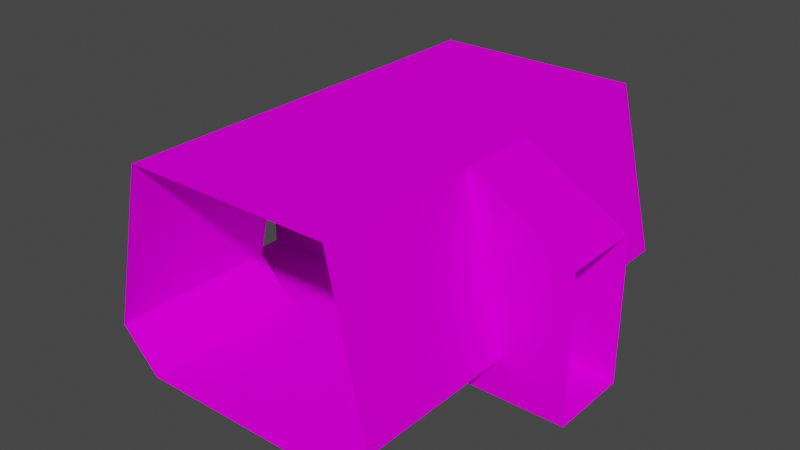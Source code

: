 # Source: 63038.blend  (saved by Blender 3.3.6; exported with 4.5.12 LTS)
import bpy
from mathutils import Matrix  # noqa: F401  (used for matrix-valued properties, if any)

bpy.ops.wm.read_factory_settings(use_empty=True)
scene = bpy.context.scene
scene.name = 'Scene'

# ---- collections
col_collection = bpy.data.collections.new('Collection'); scene.collection.children.link(col_collection)

# ---- images (referenced by path relative to the original .blend; pixels are not part of the script)
import os
ASSET_DIR = os.environ.get("B2B_ASSET_DIR", "")  # directory of the original .blend (textures are referenced by path, not embedded)
HERE = os.path.dirname(os.path.abspath(__file__))  # packed textures are extracted next to this script under _unpacked/

def load_image(name, relpath, width, height, colorspace="sRGB"):
    """Load a texture the original file referenced (path relative to the .blend, or extracted next to this script)."""
    p = next((c for c in (os.path.join(HERE, relpath), os.path.join(ASSET_DIR, relpath)) if relpath and os.path.exists(c)), "")
    if p:
        img = bpy.data.images.load(p, check_existing=True)
        img.name = name
    else:  # same state as the original file: an image datablock whose file is absent (Cycles renders it pink)
        img = bpy.data.images.new(name, width, height)
        img.source = "FILE"
        img.filepath = "//" + (relpath or name)
    img.colorspace_settings.name = colorspace
    return img
img_texture_122_4_png = load_image('TEXTURE.122_4.png', 'images/TEXTURE.122_4.png', 1024, 1024, 'sRGB')
img_texture_321_1_png = load_image('TEXTURE.321_1.png', 'images/TEXTURE.321_1.png', 1024, 1024, 'sRGB')
img_texture_321_2_png = load_image('TEXTURE.321_2.png', 'images/TEXTURE.321_2.png', 1024, 1024, 'sRGB')
img_texture_321_0_png = load_image('TEXTURE.321_0.png', 'images/TEXTURE.321_0.png', 1024, 1024, 'sRGB')
img_texture_122_2_png = load_image('TEXTURE.122_2.png', 'images/TEXTURE.122_2.png', 1024, 1024, 'sRGB')
img_texture_122_3_png = load_image('TEXTURE.122_3.png', 'images/TEXTURE.122_3.png', 1024, 1024, 'sRGB')

# ---- materials (node trees are filled in below, after node groups)
mat_texture_122_4_material = bpy.data.materials.new('TEXTURE.122_4-material')
mat_texture_122_4_material.use_backface_culling = True
mat_texture_122_4_material.use_transparent_shadow = False
mat_texture_321_1_material = bpy.data.materials.new('TEXTURE.321_1-material')
mat_texture_321_1_material.use_backface_culling = True
mat_texture_321_1_material.use_transparent_shadow = False
mat_texture_321_2_material = bpy.data.materials.new('TEXTURE.321_2-material')
mat_texture_321_2_material.use_backface_culling = True
mat_texture_321_2_material.use_transparent_shadow = False
mat_texture_321_0_material = bpy.data.materials.new('TEXTURE.321_0-material')
mat_texture_321_0_material.use_backface_culling = True
mat_texture_321_0_material.use_transparent_shadow = False
mat_texture_122_2_material = bpy.data.materials.new('TEXTURE.122_2-material')
mat_texture_122_2_material.use_backface_culling = True
mat_texture_122_2_material.use_transparent_shadow = False
mat_texture_122_3_material = bpy.data.materials.new('TEXTURE.122_3-material')
mat_texture_122_3_material.use_backface_culling = True
mat_texture_122_3_material.use_transparent_shadow = False

# ---- material node trees
mat_texture_122_4_material.use_nodes = True; mat_texture_122_4_material.node_tree.nodes.clear()
_N = mat_texture_122_4_material.node_tree.nodes; _L = mat_texture_122_4_material.node_tree.links
n0 = _N.new('ShaderNodeBsdfPrincipled'); n0.name = 'Principled BSDF'; n0.location = (0, 300)
n0.distribution = 'GGX'
n0.subsurface_method = 'RANDOM_WALK_SKIN'
n0.inputs[3].default_value = 1.45
n0.inputs[13].default_value = 0.0
n0.inputs[27].default_value = (0.0, 0.0, 0.0, 1.0)
n0.inputs[28].default_value = 1.0
n1 = _N.new('ShaderNodeOutputMaterial'); n1.name = 'Material Output'; n1.location = (300, 300)
n2 = _N.new('ShaderNodeTexImage'); n2.name = 'Image Texture'; n2.location = (-300, 300)
n2.label = 'Base Color'
n2.image = img_texture_122_4_png
_L.new(n0.outputs[0], n1.inputs[0])
_L.new(n2.outputs[0], n0.inputs[0])
n1.is_active_output = True
mat_texture_321_1_material.use_nodes = True; mat_texture_321_1_material.node_tree.nodes.clear()
_N = mat_texture_321_1_material.node_tree.nodes; _L = mat_texture_321_1_material.node_tree.links
n0 = _N.new('ShaderNodeBsdfPrincipled'); n0.name = 'Principled BSDF'; n0.location = (0, 300)
n0.distribution = 'GGX'
n0.subsurface_method = 'RANDOM_WALK_SKIN'
n0.inputs[3].default_value = 1.45
n0.inputs[13].default_value = 0.0
n0.inputs[27].default_value = (0.0, 0.0, 0.0, 1.0)
n0.inputs[28].default_value = 1.0
n1 = _N.new('ShaderNodeOutputMaterial'); n1.name = 'Material Output'; n1.location = (300, 300)
n2 = _N.new('ShaderNodeTexImage'); n2.name = 'Image Texture'; n2.location = (-300, 300)
n2.label = 'Base Color'
n2.image = img_texture_321_1_png
_L.new(n0.outputs[0], n1.inputs[0])
_L.new(n2.outputs[0], n0.inputs[0])
n1.is_active_output = True
mat_texture_321_2_material.use_nodes = True; mat_texture_321_2_material.node_tree.nodes.clear()
_N = mat_texture_321_2_material.node_tree.nodes; _L = mat_texture_321_2_material.node_tree.links
n0 = _N.new('ShaderNodeBsdfPrincipled'); n0.name = 'Principled BSDF'; n0.location = (0, 300)
n0.distribution = 'GGX'
n0.subsurface_method = 'RANDOM_WALK_SKIN'
n0.inputs[3].default_value = 1.45
n0.inputs[13].default_value = 0.0
n0.inputs[27].default_value = (0.0, 0.0, 0.0, 1.0)
n0.inputs[28].default_value = 1.0
n1 = _N.new('ShaderNodeOutputMaterial'); n1.name = 'Material Output'; n1.location = (300, 300)
n2 = _N.new('ShaderNodeTexImage'); n2.name = 'Image Texture'; n2.location = (-300, 300)
n2.label = 'Base Color'
n2.image = img_texture_321_2_png
_L.new(n0.outputs[0], n1.inputs[0])
_L.new(n2.outputs[0], n0.inputs[0])
n1.is_active_output = True
mat_texture_321_0_material.use_nodes = True; mat_texture_321_0_material.node_tree.nodes.clear()
_N = mat_texture_321_0_material.node_tree.nodes; _L = mat_texture_321_0_material.node_tree.links
n0 = _N.new('ShaderNodeBsdfPrincipled'); n0.name = 'Principled BSDF'; n0.location = (0, 300)
n0.distribution = 'GGX'
n0.subsurface_method = 'RANDOM_WALK_SKIN'
n0.inputs[3].default_value = 1.45
n0.inputs[13].default_value = 0.0
n0.inputs[27].default_value = (0.0, 0.0, 0.0, 1.0)
n0.inputs[28].default_value = 1.0
n1 = _N.new('ShaderNodeOutputMaterial'); n1.name = 'Material Output'; n1.location = (300, 300)
n2 = _N.new('ShaderNodeTexImage'); n2.name = 'Image Texture'; n2.location = (-300, 300)
n2.label = 'Base Color'
n2.image = img_texture_321_0_png
_L.new(n0.outputs[0], n1.inputs[0])
_L.new(n2.outputs[0], n0.inputs[0])
n1.is_active_output = True
mat_texture_122_2_material.use_nodes = True; mat_texture_122_2_material.node_tree.nodes.clear()
_N = mat_texture_122_2_material.node_tree.nodes; _L = mat_texture_122_2_material.node_tree.links
n0 = _N.new('ShaderNodeBsdfPrincipled'); n0.name = 'Principled BSDF'; n0.location = (0, 300)
n0.distribution = 'GGX'
n0.subsurface_method = 'RANDOM_WALK_SKIN'
n0.inputs[3].default_value = 1.45
n0.inputs[13].default_value = 0.0
n0.inputs[27].default_value = (0.0, 0.0, 0.0, 1.0)
n0.inputs[28].default_value = 1.0
n1 = _N.new('ShaderNodeOutputMaterial'); n1.name = 'Material Output'; n1.location = (300, 300)
n2 = _N.new('ShaderNodeTexImage'); n2.name = 'Image Texture'; n2.location = (-300, 300)
n2.label = 'Base Color'
n2.image = img_texture_122_2_png
_L.new(n0.outputs[0], n1.inputs[0])
_L.new(n2.outputs[0], n0.inputs[0])
n1.is_active_output = True
mat_texture_122_3_material.use_nodes = True; mat_texture_122_3_material.node_tree.nodes.clear()
_N = mat_texture_122_3_material.node_tree.nodes; _L = mat_texture_122_3_material.node_tree.links
n0 = _N.new('ShaderNodeBsdfPrincipled'); n0.name = 'Principled BSDF'; n0.location = (0, 300)
n0.distribution = 'GGX'
n0.subsurface_method = 'RANDOM_WALK_SKIN'
n0.inputs[3].default_value = 1.45
n0.inputs[13].default_value = 0.0
n0.inputs[27].default_value = (0.0, 0.0, 0.0, 1.0)
n0.inputs[28].default_value = 1.0
n1 = _N.new('ShaderNodeOutputMaterial'); n1.name = 'Material Output'; n1.location = (300, 300)
n2 = _N.new('ShaderNodeTexImage'); n2.name = 'Image Texture'; n2.location = (-300, 300)
n2.label = 'Base Color'
n2.image = img_texture_122_3_png
_L.new(n0.outputs[0], n1.inputs[0])
_L.new(n2.outputs[0], n0.inputs[0])
n1.is_active_output = True

# ---- world
world_world = bpy.data.worlds.new('World'); scene.world = world_world
world_world.use_nodes = True; world_world.node_tree.nodes.clear()
_N = world_world.node_tree.nodes; _L = world_world.node_tree.links
n0 = _N.new('ShaderNodeOutputWorld'); n0.name = 'World Output'; n0.location = (300, 300)
n1 = _N.new('ShaderNodeBackground'); n1.name = 'Background'; n1.location = (10, 300)
n1.inputs[0].default_value = (0.05088, 0.05088, 0.05088, 1.0)
_L.new(n1.outputs[0], n0.inputs[0])
n0.is_active_output = True
world_world.color = (0.05088, 0.05088, 0.05088)
world_world.use_sun_shadow = False
world_world.sun_shadow_jitter_overblur = 0.0

# ---- meshes
me_model63038 = bpy.data.meshes.new('model63038')
me_model63038.from_pydata([(-24.0, -64.0, 24.0), (5.595e-06, -64.0, 1.043e-05), (-3.409e-06, 39.0, -6.354e-06), (-24.0, 39.0, 24.0), (-3.409e-06, 39.0, 126.0), (5.595e-06, -64.0, 126.0), (152.0, 192.0, 24.0), (128.0, 192.0, -3.128e-05), (128.0, 89.0, -1.45e-05), (152.0, 89.0, 24.0), (152.0, 39.0, 24.0), (128.0, 39.0, -6.354e-06), (128.0, -64.0, 1.043e-05), (152.0, -64.0, 24.0), (128.0, 39.0, 126.0), (128.0, -64.0, 126.0), (128.0, 192.0, 126.0), (128.0, 89.0, 126.0), (-24.0, 192.0, 24.0), (-24.0, 89.0, 24.0), (-7.781e-06, 89.0, -1.45e-05), (-1.679e-05, 192.0, -3.128e-05), (-1.679e-05, 192.0, 126.0), (-7.781e-06, 89.0, 126.0), (0.0001373, 89.0, 126.0), (0.000145, 39.0, 126.0), (-64.0, 39.0, 90.0), (-64.0, 89.0, 90.0), (128.0, 89.0, 126.0), (192.0, 89.0, 90.0), (192.0, 39.0, 90.0), (128.0, 39.0, 126.0), (-64.0, 89.0, -7.629e-06), (-64.0, 39.0, 0.0), (0.000145, 39.0, 0.0), (0.0001373, 89.0, -7.629e-06), (192.0, 89.0, -7.629e-06), (128.0, 89.0, -7.629e-06), (128.0, 39.0, 0.0), (192.0, 39.0, 0.0), (-64.0, 89.0, 90.0), (-64.0, 89.0, -1.45e-05), (-24.0, 89.0, 24.0), (0.0001373, 89.0, 126.0), (0.0001373, 89.0, -1.45e-05), (0.000145, 39.0, 126.0), (-24.0, 39.0, 24.0), (-64.0, 39.0, 0.0), (-64.0, 39.0, 90.0), (0.000145, 39.0, 0.0), (192.0, 89.0, 90.0), (128.0, 89.0, 126.0), (152.0, 89.0, 24.0), (192.0, 89.0, -1.45e-05), (128.0, 89.0, -1.45e-05), (128.0, 39.0, 126.0), (192.0, 39.0, 90.0), (192.0, 39.0, 0.0), (128.0, 39.0, 0.0), (152.0, 39.0, 24.0), (5.595e-06, -64.0, 2.289e-05), (128.0, -64.0, 2.289e-05), (128.0, 192.0, -1.526e-05), (-1.679e-05, 192.0, -1.526e-05), (128.0, -64.0, 126.0), (5.595e-06, -64.0, 126.0), (-1.679e-05, 192.0, 126.0), (128.0, 192.0, 126.0)], [], [(0, 1, 2), (0, 2, 3), (4, 5, 0), (4, 0, 3), (6, 7, 8), (6, 8, 9), (10, 11, 12), (10, 12, 13), (14, 10, 13), (14, 13, 15), (16, 6, 9), (16, 9, 17), (18, 19, 20), (18, 20, 21), (22, 23, 19), (22, 19, 18), (24, 25, 26), (24, 26, 27), (28, 29, 30), (28, 30, 31), (32, 33, 34), (32, 34, 35), (36, 37, 38), (36, 38, 39), (40, 41, 42), (40, 42, 43), (41, 44, 42), (45, 46, 47), (45, 47, 48), (46, 49, 47), (50, 51, 52), (50, 52, 53), (52, 54, 53), (55, 56, 57), (57, 59, 55), (57, 58, 59), (60, 61, 62), (60, 62, 63), (64, 65, 66), (64, 66, 67)])
me_model63038.polygons.foreach_set('material_index', [0, 0, 0, 0, 0, 0, 0, 0, 0, 0, 0, 0, 0, 0, 0, 0, 1, 1, 1, 1, 2, 2, 2, 2, 3, 3, 3, 3, 3, 3, 3, 3, 3, 3, 3, 3, 4, 4, 5, 5])
_uv = me_model63038.uv_layers.new(name='model63038-uv')
_uv.uv.foreach_set('vector', [0.0, -3.0, 0.0, -4.0, 1.5, -4.0, 0.0, -3.0, 1.5, -4.0, 1.5, -3.0, 1.5, 0.0, 0.0, 0.0, 0.0, -3.0, 1.5, 0.0, 0.0, -3.0, 1.5, -3.0, 0.0, -3.0, 0.0, -4.0, 1.484, -4.0, 0.0, -3.0, 1.484, -4.0, 1.5, -3.0, 0.0, -3.0, 0.0, -4.0, 1.5, -4.0, 0.0, -3.0, 1.5, -4.0, 1.5, -3.0, 0.0, 0.0, 0.0, -3.0, 1.5, -3.0, 0.0, 0.0, 1.5, -3.0, 1.5, 0.0, 0.0, 0.0, 0.0, -3.0, 1.5, -3.0, 0.0, 0.0, 1.5, -3.0, 1.5, 0.0, 1.5, -3.0, 0.0, -3.0, 0.0, -4.0, 1.5, -3.0, 0.0, -4.0, 1.5, -4.0, 1.5, 0.0, 0.0, 0.0, 0.0, -2.998, 1.5, 0.0, 0.0, -2.998, 1.5, -3.0, 1.0, -1.0, 1.0, 0.0, 0.0, 0.0, 1.0, -1.0, 0.0, 0.0, 0.0, -1.0, 1.0, -1.0, 0.0, -1.0, 0.0, 0.0, 1.0, -1.0, 0.0, 0.0, 1.0, 0.0, 1.0, 0.0, 1.0, -1.0, 0.0, -0.999, 1.0, 0.0, 0.0, -0.999, 0.0, 0.0, 1.0, 0.0, 0.0, 0.0, 0.0, -0.999, 1.0, 0.0, 0.0, -0.999, 1.0, -1.0, 0.0, -0.2812, 0.0, -1.0, 0.625, -0.8125, 0.0, -0.2812, 0.625, -0.8125, 1.0, 0.0, 0.0, -1.0, 1.0, -1.0, 0.625, -0.8125, 1.0, 0.0, 0.625, -0.8125, 0.0, -1.0, 1.0, 0.0, 0.0, -1.0, 0.0, -0.2812, 0.625, -0.8125, 1.0, -1.0, 0.0, -1.0, 0.0, -0.2891, 1.0, 0.0, 0.625, -0.8125, 0.0, -0.2891, 0.625, -0.8125, 0.0, -1.0, 0.625, -0.8125, 1.0, -1.0, 0.0, -1.0, 1.0, 0.0, 0.0, -0.2891, 0.0, -1.0, 0.0, -1.0, 0.625, -0.8125, 1.0, 0.0, 0.0, -1.0, 1.0, -1.0, 0.625, -0.8125, 0.5, -2.0, 1.5, -2.0, 1.5, 0.0, 0.5, -2.0, 1.5, 0.0, 0.5, 0.0, 2.0, 0.0, 2.0, 1.0, 0.0, 1.0, 2.0, 0.0, 0.0, 1.0, 0.0, 0.0])
me_model63038.materials.append(mat_texture_122_4_material)
me_model63038.materials.append(mat_texture_321_1_material)
me_model63038.materials.append(mat_texture_321_2_material)
me_model63038.materials.append(mat_texture_321_0_material)
me_model63038.materials.append(mat_texture_122_2_material)
me_model63038.materials.append(mat_texture_122_3_material)
me_model63038.update()

# ---- objects
ob_model63038_node = bpy.data.objects.new('model63038-node', me_model63038)

# ---- transforms, parenting, visibility, modifiers, constraints
ob_model63038_node.location = (0.0, 0.0, 0.0)

# ---- collection membership
col_collection.objects.link(ob_model63038_node)

# ---- scene / render settings (as saved in the file)
scene.frame_start = 1; scene.frame_end = 250; scene.frame_set(1)
scene.render.engine = 'BLENDER_EEVEE_NEXT'
scene.cycles.use_denoising = False
scene.cycles.sampling_pattern = 'TABULATED_SOBOL'
scene.cycles.use_light_tree = False
scene.view_settings.view_transform = 'Filmic'
bpy.context.view_layer.update()

# ---- added for rendering (the .blend has no active camera and no usable light): camera, sun
cam_auto = bpy.data.cameras.new('AutoCamera')
cam_auto.lens = 50.0
cam_auto.sensor_width = 36.0
cam_auto.clip_end = 6224.51
ob_auto_camera = bpy.data.objects.new('AutoCamera', cam_auto)
scene.collection.objects.link(ob_auto_camera)
ob_auto_camera.location = (418.675, -361.609, 346.739)
ob_auto_camera.rotation_euler = (1.09748, -7.21219e-08, 0.694738)
scene.camera = ob_auto_camera
light_auto_sun = bpy.data.lights.new('AutoSun', 'SUN')
light_auto_sun.energy = 3.0
light_auto_sun.angle = 0.0523599
ob_auto_sun = bpy.data.objects.new('AutoSun', light_auto_sun)
scene.collection.objects.link(ob_auto_sun)
ob_auto_sun.rotation_euler = (0.872665, 0.174533, 0.523599)
bpy.context.view_layer.update()
